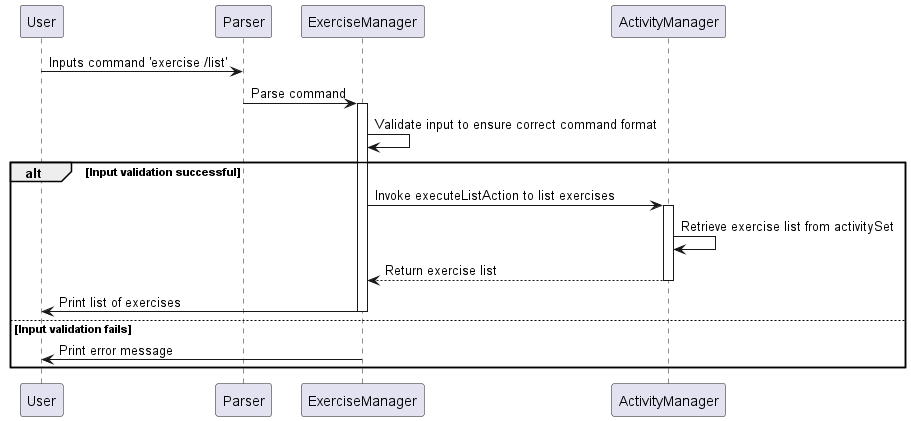

The diagram above was rendered by PlantUML. Its source (embedded in the PNG):
@startuml SequenceDiagram

participant User
participant Parser
participant ExerciseManager
participant ActivityManager

User -> Parser: Inputs command 'exercise /list'
Parser -> ExerciseManager: Parse command
activate ExerciseManager
ExerciseManager -> ExerciseManager: Validate input to ensure correct command format
alt Input validation successful
    ExerciseManager -> ActivityManager: Invoke executeListAction to list exercises
    activate ActivityManager
    ActivityManager -> ActivityManager: Retrieve exercise list from activitySet
    ActivityManager --> ExerciseManager: Return exercise list
    deactivate ActivityManager
    ExerciseManager -> User: Print list of exercises
    deactivate ExerciseManager
else Input validation fails
    ExerciseManager -> User: Print error message
end

@enduml